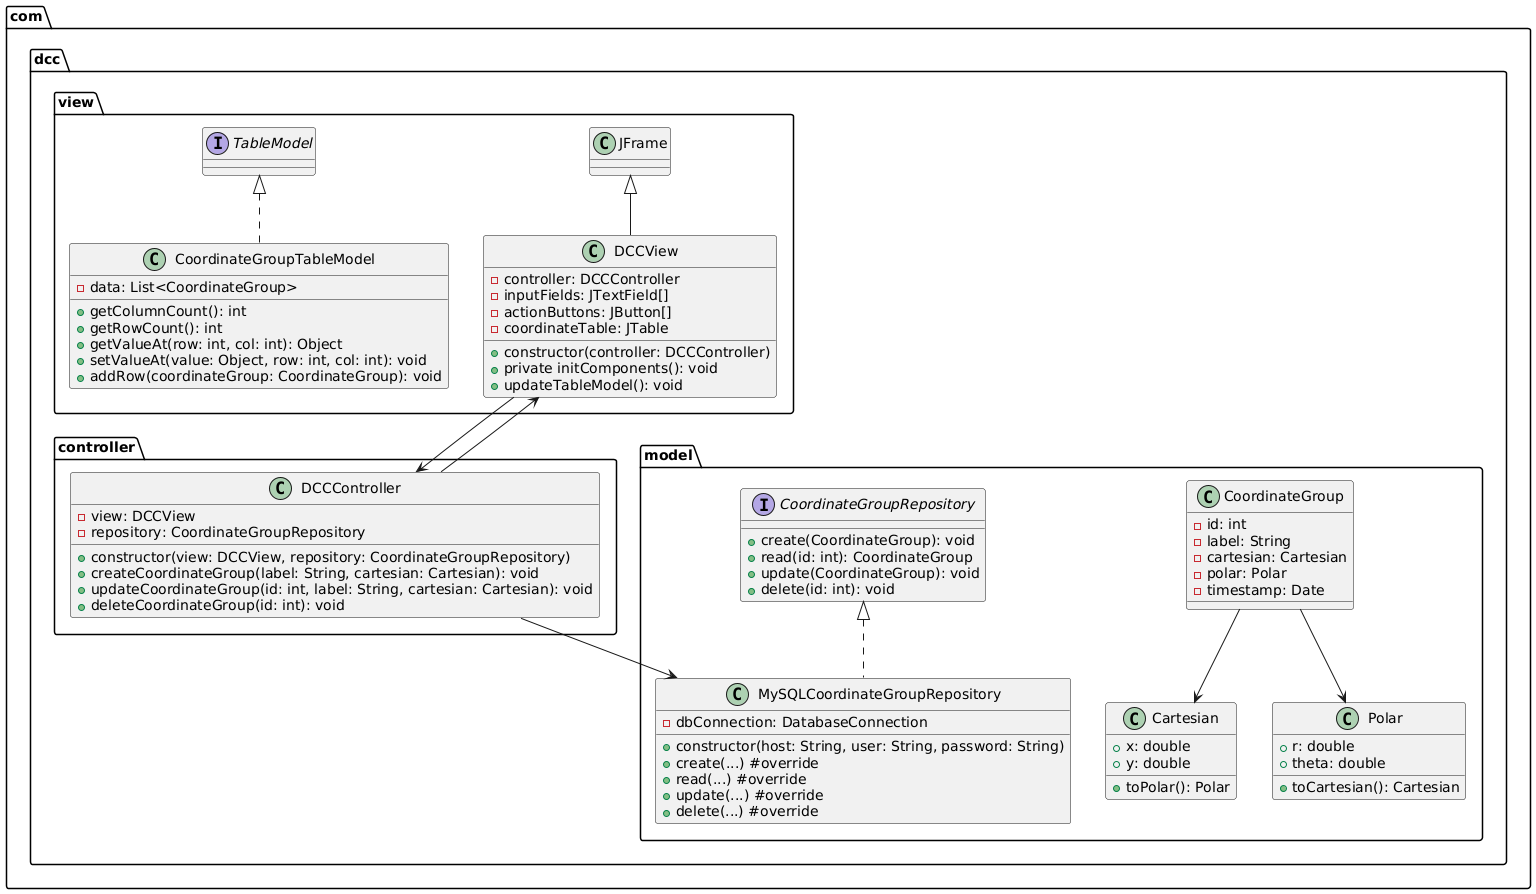

The diagram above was rendered by PlantUML. Its source (embedded in the PNG):
@startuml
package com.dcc.model {

  class CoordinateGroup {
    - id: int
    - label: String
    - cartesian: Cartesian
    - polar: Polar
    - timestamp: Date
  }

  class Cartesian {
    + x: double
    + y: double
    + toPolar(): Polar
  }

  class Polar {
    + r: double
    + theta: double
    + toCartesian(): Cartesian
  }

  interface CoordinateGroupRepository {
    + create(CoordinateGroup): void
    + read(id: int): CoordinateGroup
    + update(CoordinateGroup): void
    + delete(id: int): void
  }

  class MySQLCoordinateGroupRepository implements CoordinateGroupRepository {
    - dbConnection: DatabaseConnection
    + constructor(host: String, user: String, password: String)
    + create(...) #override
    + read(...) #override
    + update(...) #override
    + delete(...) #override
  }
}

package com.dcc.controller {

  class DCCController {
    - view: DCCView
    - repository: CoordinateGroupRepository
    + constructor(view: DCCView, repository: CoordinateGroupRepository)
    + createCoordinateGroup(label: String, cartesian: Cartesian): void
    + updateCoordinateGroup(id: int, label: String, cartesian: Cartesian): void
    + deleteCoordinateGroup(id: int): void
  }
}

package com.dcc.view {

  class DCCView extends JFrame {
    - controller: DCCController
    - inputFields: JTextField[]
    - actionButtons: JButton[]
    - coordinateTable: JTable

    + constructor(controller: DCCController)
    + private initComponents(): void
    + updateTableModel(): void
  }

  class CoordinateGroupTableModel implements TableModel {
    - data: List<CoordinateGroup>
    + getColumnCount(): int
    + getRowCount(): int
    + getValueAt(row: int, col: int): Object
    + setValueAt(value: Object, row: int, col: int): void
    + addRow(coordinateGroup: CoordinateGroup): void
  }
}

DCCController --> DCCView
DCCController --> MySQLCoordinateGroupRepository
DCCView --> DCCController
CoordinateGroup --> Cartesian
CoordinateGroup --> Polar
@enduml